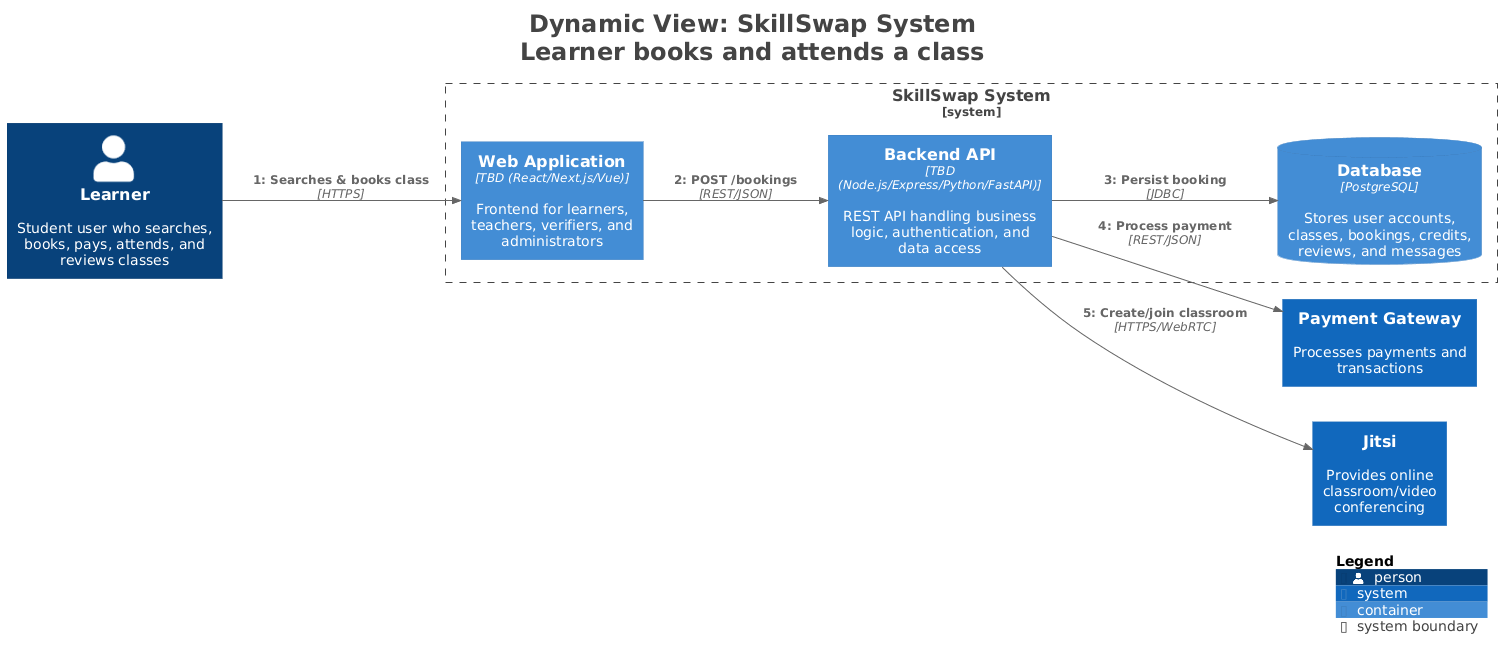

The diagram above was rendered by PlantUML. Its source (embedded in the PNG):
@startuml
title <size:24>Dynamic View: SkillSwap System</size>\n<size:24>Learner books and attends a class</size>

set separator none
left to right direction

<style>
  root {
    BackgroundColor: #ffffff
    FontColor: #444444
  }
</style>

!include <C4/C4>
!include <C4/C4_Context>
!include <C4/C4_Container>

System_Boundary("SkillSwapSystem_boundary", "SkillSwap System", $tags="") {
  Container(SkillSwapSystem.WebApplication, "Web Application", $techn="TBD (React/Next.js/Vue)", $descr="Frontend for learners, teachers, verifiers, and administrators", $tags="", $link="")
  Container(SkillSwapSystem.BackendAPI, "Backend API", $techn="TBD (Node.js/Express/Python/FastAPI)", $descr="REST API handling business logic, authentication, and data access", $tags="", $link="")
  ContainerDb(SkillSwapSystem.Database, "Database", $techn="PostgreSQL", $descr="Stores user accounts, classes, bookings, credits, reviews, and messages", $tags="", $link="")
}

Person(Learner, "Learner", $descr="Student user who searches, books, pays, attends, and reviews classes", $tags="", $link="")
System(PaymentGateway, "Payment Gateway", $descr="Processes payments and transactions", $tags="", $link="")
System(Jitsi, "Jitsi", $descr="Provides online classroom/video conferencing", $tags="", $link="")

Rel(Learner, SkillSwapSystem.WebApplication, "1: Searches & books class", $techn="HTTPS", $tags="", $link="")
Rel(SkillSwapSystem.WebApplication, SkillSwapSystem.BackendAPI, "2: POST /bookings", $techn="REST/JSON", $tags="", $link="")
Rel(SkillSwapSystem.BackendAPI, SkillSwapSystem.Database, "3: Persist booking", $techn="JDBC", $tags="", $link="")
Rel(SkillSwapSystem.BackendAPI, PaymentGateway, "4: Process payment", $techn="REST/JSON", $tags="", $link="")
Rel(SkillSwapSystem.BackendAPI, Jitsi, "5: Create/join classroom", $techn="HTTPS/WebRTC", $tags="", $link="")

SHOW_LEGEND(true)
hide stereotypes
@enduml